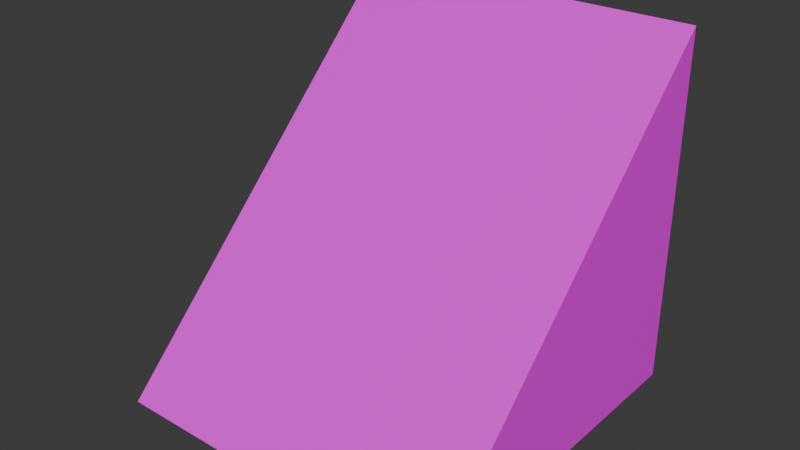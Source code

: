 # Source: Slope-45.blend  (saved by Blender 4.2.66; exported with 4.5.12 LTS)
import bpy
from mathutils import Matrix  # noqa: F401  (used for matrix-valued properties, if any)

bpy.ops.wm.read_factory_settings(use_empty=True)
scene = bpy.context.scene
scene.name = 'Scene'

# ---- collections
col_collection = bpy.data.collections.new('Collection'); scene.collection.children.link(col_collection)

# ---- images (referenced by path relative to the original .blend; pixels are not part of the script)
import os
ASSET_DIR = os.environ.get("B2B_ASSET_DIR", "")  # directory of the original .blend (textures are referenced by path, not embedded)
HERE = os.path.dirname(os.path.abspath(__file__))  # packed textures are extracted next to this script under _unpacked/

def load_image(name, relpath, width, height, colorspace="sRGB"):
    """Load a texture the original file referenced (path relative to the .blend, or extracted next to this script)."""
    p = next((c for c in (os.path.join(HERE, relpath), os.path.join(ASSET_DIR, relpath)) if relpath and os.path.exists(c)), "")
    if p:
        img = bpy.data.images.load(p, check_existing=True)
        img.name = name
    else:  # same state as the original file: an image datablock whose file is absent (Cycles renders it pink)
        img = bpy.data.images.new(name, width, height)
        img.source = "FILE"
        img.filepath = "//" + (relpath or name)
    img.colorspace_settings.name = colorspace
    return img
img_building_tests_png = load_image('Building_Tests.png', 'Building_Tests.png', 1024, 1024, 'sRGB')

# ---- materials (node trees are filled in below, after node groups)
mat_material = bpy.data.materials.new('Material')

# ---- material node trees
mat_material.use_nodes = True; mat_material.node_tree.nodes.clear()
_N = mat_material.node_tree.nodes; _L = mat_material.node_tree.links
n0 = _N.new('ShaderNodeBsdfPrincipled'); n0.name = 'Principled BSDF'; n0.location = (10, 300)
n1 = _N.new('ShaderNodeOutputMaterial'); n1.name = 'Material Output'; n1.location = (300, 300)
n2 = _N.new('ShaderNodeTexImage'); n2.name = 'Image Texture'; n2.location = (-314, 263)
n2.image = img_building_tests_png
_L.new(n0.outputs[0], n1.inputs[0])
_L.new(n2.outputs[0], n0.inputs[0])
n1.is_active_output = True

# ---- world
world_world = bpy.data.worlds.new('World'); scene.world = world_world
world_world.use_nodes = True; world_world.node_tree.nodes.clear()
_N = world_world.node_tree.nodes; _L = world_world.node_tree.links
n0 = _N.new('ShaderNodeOutputWorld'); n0.name = 'World Output'; n0.location = (300, 300)
n1 = _N.new('ShaderNodeBackground'); n1.name = 'Background'; n1.location = (10, 300)
n1.inputs[0].default_value = (0.05088, 0.05088, 0.05088, 1.0)
_L.new(n1.outputs[0], n0.inputs[0])
n0.is_active_output = True
world_world.color = (0.05088, 0.05088, 0.05088)
world_world.sun_shadow_jitter_overblur = 0.0

# ---- meshes
me_slope_45_1 = bpy.data.meshes.new('Slope-45-1')
me_slope_45_1.from_pydata([(-2.0, -2.0, 0.0), (2.0, -2.0, 0.0), (2.0, 2.0, 0.0), (2.0, 2.0, 4.0), (-2.0, 2.0, 4.0), (-2.0, 2.0, 0.0)], [], [(3, 4, 0, 1), (5, 2, 1, 0), (2, 3, 1), (4, 3, 2, 5), (5, 0, 4)])
_uv = me_slope_45_1.uv_layers.new(name='UVMap')
_uv.uv.foreach_set('vector', [0.9835, 0.6082, 0.9037, 0.6082, 0.9037, 0.5189, 0.9835, 0.5189, 0.0267, 0.6083, 0.1066, 0.6083, 0.1066, 0.6881, 0.0267, 0.6881, 0.1781, 0.5189, 0.196, 0.5546, 0.1066, 0.5546, 0.5051, 0.6881, 0.5051, 0.6083, 0.545, 0.6083, 0.545, 0.6881, 0.1245, 0.5547, 0.196, 0.5904, 0.1066, 0.5904])
me_slope_45_1.materials.append(mat_material)
me_slope_45_1.update()

# ---- objects
ob_slope_45_col = bpy.data.objects.new('Slope-45-col', me_slope_45_1)

# ---- transforms, parenting, visibility, modifiers, constraints
ob_slope_45_col.location = (0.0, 0.0, 0.0)

# ---- collection membership
col_collection.objects.link(ob_slope_45_col)

# ---- scene / render settings (as saved in the file)
scene.frame_start = 1; scene.frame_end = 250; scene.frame_set(1)
scene.render.engine = 'BLENDER_EEVEE_NEXT'
bpy.context.view_layer.update()

# ---- added for rendering (the .blend has no active camera and no usable light): camera, sun
cam_auto = bpy.data.cameras.new('AutoCamera')
cam_auto.lens = 50.0
cam_auto.sensor_width = 36.0
cam_auto.clip_end = 1000.0
ob_auto_camera = bpy.data.objects.new('AutoCamera', cam_auto)
scene.collection.objects.link(ob_auto_camera)
ob_auto_camera.location = (6.41014, -7.69217, 7.12812)
ob_auto_camera.rotation_euler = (1.09748, -7.21219e-08, 0.694738)
scene.camera = ob_auto_camera
light_auto_sun = bpy.data.lights.new('AutoSun', 'SUN')
light_auto_sun.energy = 3.0
light_auto_sun.angle = 0.0523599
ob_auto_sun = bpy.data.objects.new('AutoSun', light_auto_sun)
scene.collection.objects.link(ob_auto_sun)
ob_auto_sun.rotation_euler = (0.872665, 0.174533, 0.523599)
bpy.context.view_layer.update()
